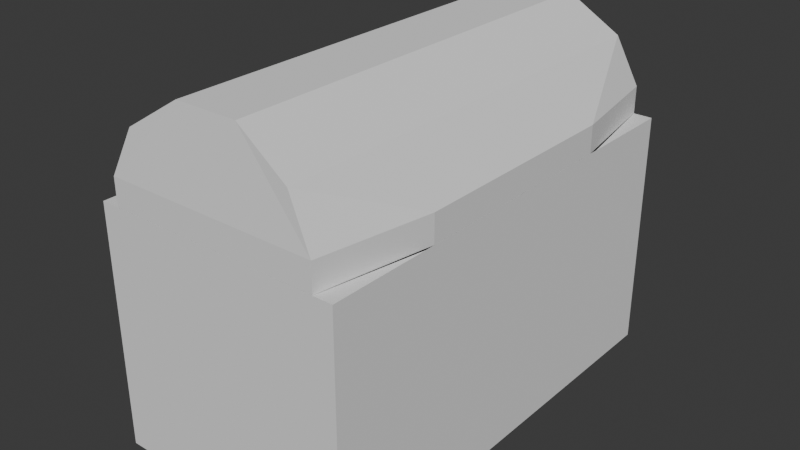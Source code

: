 # Source: Obj_Chest_Normal_A.blend  (saved by Blender 4.5.88; exported with 4.5.12 LTS)
import bpy
from mathutils import Matrix  # noqa: F401  (used for matrix-valued properties, if any)

bpy.ops.wm.read_factory_settings(use_empty=True)
scene = bpy.context.scene
scene.name = 'Scene'

# ---- collections
col_collection = bpy.data.collections.new('Collection'); scene.collection.children.link(col_collection)

# ---- world
world_world = bpy.data.worlds.new('World'); scene.world = world_world
world_world.use_nodes = True; world_world.node_tree.nodes.clear()
_N = world_world.node_tree.nodes; _L = world_world.node_tree.links
n0 = _N.new('ShaderNodeOutputWorld'); n0.name = 'World Output'; n0.location = (200, 100)
n1 = _N.new('ShaderNodeBackground'); n1.name = 'Background'; n1.location = (-200, 100)
n1.inputs[0].default_value = (0.05088, 0.05088, 0.05088, 1.0)
_L.new(n1.outputs[0], n0.inputs[0])
n0.is_active_output = True
world_world.color = (0.05088, 0.05088, 0.05088)
world_world.sun_shadow_jitter_overblur = 0.0

# ---- meshes
me_cube_001 = bpy.data.meshes.new('Cube.001')
me_cube_001.from_pydata([(1.0, 1.0, -1.0), (1.0, 0.0, -1.0), (0.0, 1.0, -1.0), (0.0, 0.0, -1.0), (1.0, 1.0, 0.3333), (1.0, 1.0, -0.3333), (1.0, 0.0, 0.3333), (1.0, 0.0, -0.3333), (0.0, 1.0, 0.3333), (0.0, 1.0, -0.3333), (1.0, 0.5, -1.0), (0.0, 0.5, -1.0), (1.0, 0.5, -0.3333), (1.0, 0.5, 0.3333), (0.2688, 1.0, -1.0), (0.2688, 0.0, -1.0), (0.2688, 1.0, -0.3333), (0.2688, 1.0, 0.3333), (0.2688, 0.5, -1.0), (1.0, 1.0, 0.7831), (1.0, 0.0, 0.7831), (0.0, 1.0, 0.7831), (1.0, 0.5, 0.7831), (0.2688, 1.0, 0.7831), (1.0, 1.0, 0.7831), (1.0, 0.0, 0.7831), (0.0, 1.0, 0.7831), (1.0, 0.5, 0.7831), (0.2688, 1.0, 0.7831), (1.0, 0.7708, 0.7831), (1.0, 0.0, 0.7831), (0.0, 0.7708, 0.7831), (1.0, 0.2708, 0.7831), (0.2688, 0.7708, 0.7831), (0.6994, 0.7708, 0.7831), (0.6994, 0.0, 0.7831), (0.0, 0.7708, 0.7831), (0.6994, 0.2708, 0.7831), (0.0, 0.7708, 0.7831), (0.6994, 0.7708, 0.4912), (0.6994, 0.0, 0.4912), (0.0, 0.7708, 0.4912), (0.6994, 0.2708, 0.4912), (0.0, 0.7708, 0.4912), (0.0, 1.0, 0.9342), (0.2688, 1.0, 0.9342), (1.0, 1.0, 0.9342), (0.2688, 0.7708, 0.9342), (1.0, 0.7708, 0.9342), (1.0, 0.2708, 0.9342), (1.0, 0.0, 0.9342), (0.0, 0.7708, 0.9342), (0.6994, 0.2708, 0.9342), (0.6994, 0.0, 0.9342), (0.6994, 0.7708, 0.9342)], [(25, 20), (22, 27), (28, 23), (21, 26), (24, 19)], [(18, 10, 1, 15), (10, 12, 7, 1), (12, 13, 6, 7), (14, 16, 5, 0), (16, 17, 4, 5), (5, 4, 13, 12), (0, 5, 12, 10), (14, 0, 10, 18), (2, 14, 18, 11), (9, 8, 17, 16), (2, 9, 16, 14), (11, 18, 15, 3), (8, 21, 23, 17), (4, 19, 22, 13), (13, 22, 20, 6), (17, 23, 19, 4), (29, 19, 46, 48), (22, 19, 29, 32), (20, 22, 32, 30), (23, 21, 44, 45), (19, 23, 45, 46), (29, 33, 38, 34), (33, 31, 36, 38), (34, 37, 52, 54), (38, 36, 41, 43), (35, 37, 42, 40), (37, 34, 39, 42), (34, 38, 43, 39), (45, 44, 51, 47), (46, 45, 47, 48), (49, 48, 54, 52), (50, 49, 52, 53), (31, 33, 47, 51), (33, 29, 48, 47), (30, 32, 49, 50), (37, 35, 53, 52), (29, 34, 54, 48), (32, 29, 48, 49)])
_uv = me_cube_001.uv_layers.new(name='UVMap')
_uv.uv.foreach_set('vector', [0.2836, 0.5625, 0.375, 0.5625, 0.375, 0.625, 0.2836, 0.625, 0.375, 0.5625, 0.4583, 0.5625, 0.4583, 0.625, 0.375, 0.625, 0.4583, 0.5625, 0.5417, 0.5625, 0.5417, 0.625, 0.4583, 0.625, 0.375, 0.4086, 0.4583, 0.4086, 0.4583, 0.5, 0.375, 0.5, 0.4583, 0.4086, 0.5417, 0.4086, 0.5417, 0.5, 0.4583, 0.5, 0.4583, 0.5, 0.5417, 0.5, 0.5417, 0.5625, 0.4583, 0.5625, 0.375, 0.5, 0.4583, 0.5, 0.4583, 0.5625, 0.375, 0.5625, 0.2836, 0.5, 0.375, 0.5, 0.375, 0.5625, 0.2836, 0.5625, 0.25, 0.5, 0.2836, 0.5, 0.2836, 0.5625, 0.25, 0.5625, 0.4583, 0.375, 0.5417, 0.375, 0.5417, 0.4086, 0.4583, 0.4086, 0.375, 0.375, 0.4583, 0.375, 0.4583, 0.4086, 0.375, 0.4086, 0.25, 0.5625, 0.2836, 0.5625, 0.2836, 0.625, 0.25, 0.625, 0.5417, 0.375, 0.5979, 0.375, 0.5979, 0.4086, 0.5417, 0.4086, 0.5417, 0.5, 0.5979, 0.5, 0.5979, 0.5625, 0.5417, 0.5625, 0.5417, 0.5625, 0.5979, 0.5625, 0.5979, 0.625, 0.5417, 0.625, 0.5417, 0.4086, 0.5979, 0.4086, 0.5979, 0.5, 0.5417, 0.5, 0.5979, 0.5, 0.5979, 0.5, 0.5979, 0.5, 0.5979, 0.5, 0.5979, 0.5625, 0.5979, 0.5, 0.5979, 0.5, 0.5979, 0.5625, 0.5979, 0.625, 0.5979, 0.5625, 0.5979, 0.5625, 0.5979, 0.625, 0.5979, 0.4086, 0.5979, 0.375, 0.5979, 0.375, 0.5979, 0.4086, 0.5979, 0.5, 0.5979, 0.4086, 0.5979, 0.4086, 0.5979, 0.5, 0.5979, 0.5, 0.5979, 0.4086, 0.5979, 0.4086, 0.5979, 0.5, 0.5979, 0.4086, 0.5979, 0.375, 0.5979, 0.375, 0.5979, 0.4086, 0.5979, 0.5, 0.5979, 0.5625, 0.5979, 0.5625, 0.5979, 0.5, 0.5979, 0.4086, 0.5979, 0.375, 0.5979, 0.375, 0.5979, 0.4086, 0.5979, 0.625, 0.5979, 0.5625, 0.5979, 0.5625, 0.5979, 0.625, 0.5979, 0.5625, 0.5979, 0.5, 0.5979, 0.5, 0.5979, 0.5625, 0.5979, 0.5, 0.5979, 0.4086, 0.5979, 0.4086, 0.5979, 0.5, 0.5979, 0.4086, 0.5979, 0.375, 0.5979, 0.375, 0.5979, 0.4086, 0.5979, 0.5, 0.5979, 0.4086, 0.5979, 0.4086, 0.5979, 0.5, 0.5979, 0.5625, 0.5979, 0.5, 0.5979, 0.5, 0.5979, 0.5625, 0.5979, 0.625, 0.5979, 0.5625, 0.5979, 0.5625, 0.5979, 0.625, 0.5979, 0.375, 0.5979, 0.4086, 0.5979, 0.4086, 0.5979, 0.375, 0.5979, 0.4086, 0.5979, 0.5, 0.5979, 0.5, 0.5979, 0.4086, 0.5979, 0.625, 0.5979, 0.5625, 0.5979, 0.5625, 0.5979, 0.625, 0.5979, 0.5625, 0.5979, 0.625, 0.5979, 0.625, 0.5979, 0.5625, 0.5979, 0.5, 0.5979, 0.5, 0.5979, 0.5, 0.5979, 0.5, 0.5979, 0.5625, 0.5979, 0.5, 0.5979, 0.5, 0.5979, 0.5625])
me_cube_001.update()
me_cube_002 = bpy.data.meshes.new('Cube.002')
me_cube_002.from_pydata([(0.8502, 1.0, 1.0), (1.0, 0.0, 1.0), (0.0, 1.0, 1.0), (1.0, 0.5, 1.0), (0.2688, 1.0, 1.0), (0.2491, 0.9635, 1.634), (0.6672, 0.9838, 1.368), (0.6672, 0.4838, 1.368), (0.6672, 0.0, 1.368), (0.2491, 0.0, 1.634), (0.0, 0.4635, 1.634), (0.0, 0.0, 1.634), (0.0, 0.9635, 1.634), (0.2491, 0.4635, 1.634), (0.8502, 1.0, 0.7831), (1.0, 0.0, 0.7831), (0.0, 1.0, 0.7831), (1.0, 0.5, 0.7831), (0.2688, 1.0, 0.7831), (0.8502, 1.0, 0.7831), (1.0, 0.0, 0.7831), (0.0, 1.0, 0.7831), (1.0, 0.5448, 0.7831), (0.2688, 1.0, 0.7831), (0.7095, 0.8781, 0.7831), (0.8593, 0.0, 0.7831), (0.0, 0.8781, 0.7831), (0.8593, 0.4876, 0.7831), (0.2752, 0.8781, 0.7831), (0.7095, 0.8781, 1.136), (0.8593, 0.0, 1.136), (0.0, 0.8781, 1.136), (0.8593, 0.4876, 1.136), (0.2752, 0.8781, 1.136)], [], [(18, 4, 0, 14), (17, 3, 1, 15), (4, 2, 12, 5), (1, 3, 7, 8), (14, 0, 3, 17), (0, 4, 5, 6), (3, 0, 6, 7), (16, 2, 4, 18), (13, 10, 11, 9), (5, 12, 10, 13), (6, 5, 13, 7), (7, 13, 9, 8), (18, 14, 19, 23), (14, 17, 22, 19), (17, 15, 20, 22), (16, 18, 23, 21), (23, 19, 24, 28), (19, 22, 27, 24), (22, 20, 25, 27), (21, 23, 28, 26), (28, 24, 29, 33), (24, 27, 32, 29), (27, 25, 30, 32), (26, 28, 33, 31)])
_uv = me_cube_002.uv_layers.new(name='UVMap')
_uv.uv.foreach_set('vector', [0.5979, 0.4086, 0.625, 0.4086, 0.625, 0.5, 0.5979, 0.5, 0.5979, 0.5625, 0.625, 0.5625, 0.625, 0.625, 0.5979, 0.625, 0.625, 0.4086, 0.625, 0.375, 0.625, 0.375, 0.625, 0.4086, 0.625, 0.625, 0.625, 0.5625, 0.6655, 0.5625, 0.6655, 0.625, 0.5979, 0.5, 0.625, 0.5, 0.625, 0.5625, 0.5979, 0.5625, 0.625, 0.5, 0.625, 0.4086, 0.625, 0.4086, 0.6419, 0.4764, 0.625, 0.5625, 0.625, 0.5, 0.6419, 0.4764, 0.6655, 0.5625, 0.5979, 0.375, 0.625, 0.375, 0.625, 0.4086, 0.5979, 0.4086, 0.7164, 0.5625, 0.75, 0.5625, 0.75, 0.625, 0.7164, 0.625, 0.7164, 0.5, 0.75, 0.5, 0.75, 0.5625, 0.7164, 0.5625, 0.6419, 0.4764, 0.7164, 0.5, 0.7164, 0.5625, 0.6655, 0.5625, 0.6655, 0.5625, 0.7164, 0.5625, 0.7164, 0.625, 0.6655, 0.625, 0.5979, 0.4086, 0.5979, 0.5, 0.5979, 0.5, 0.5979, 0.4086, 0.5979, 0.5, 0.5979, 0.5625, 0.5979, 0.5569, 0.5979, 0.5, 0.5979, 0.5625, 0.5979, 0.625, 0.5979, 0.625, 0.5979, 0.5569, 0.5979, 0.375, 0.5979, 0.4086, 0.5979, 0.4086, 0.5979, 0.375, 0.5979, 0.4086, 0.5979, 0.5, 0.5979, 0.5, 0.5979, 0.415, 0.5979, 0.5, 0.5979, 0.5569, 0.5979, 0.5581, 0.5979, 0.5, 0.5979, 0.5569, 0.5979, 0.625, 0.5979, 0.625, 0.5979, 0.5581, 0.5979, 0.375, 0.5979, 0.4086, 0.5979, 0.415, 0.5979, 0.375, 0.5979, 0.415, 0.5979, 0.5, 0.5979, 0.5, 0.5979, 0.415, 0.5979, 0.5, 0.5979, 0.5581, 0.5979, 0.5581, 0.5979, 0.5, 0.5979, 0.5581, 0.5979, 0.625, 0.5979, 0.625, 0.5979, 0.5581, 0.5979, 0.375, 0.5979, 0.415, 0.5979, 0.415, 0.5979, 0.375])
me_cube_002.update()

# ---- objects
ob_chest = bpy.data.objects.new('Chest', me_cube_001)
ob_lid = bpy.data.objects.new('Lid', me_cube_002)

# ---- transforms, parenting, visibility, modifiers, constraints
ob_chest.location = (0.0, 0.0, 1.0)
ob_chest.scale = (1.415, 2.5, 1.415)
_m = ob_chest.modifiers.new('Mirror', 'MIRROR')
_m.use_axis = (True, True, False)
_m.use_clip = True
ob_lid.location = (0.0, 0.0, 1.216)
ob_lid.scale = (1.415, 2.5, 1.415)
_m = ob_lid.modifiers.new('Mirror', 'MIRROR')
_m.use_axis = (True, True, False)
_m.use_clip = True

# ---- collection membership
col_collection.objects.link(ob_chest)
col_collection.objects.link(ob_lid)

# ---- scene / render settings (as saved in the file)
scene.frame_start = 1; scene.frame_end = 250; scene.frame_set(1)
scene.render.engine = 'BLENDER_EEVEE_NEXT'
bpy.context.view_layer.update()

# ---- added for rendering (the .blend has no active camera and no usable light): camera, sun
cam_auto = bpy.data.cameras.new('AutoCamera')
cam_auto.lens = 50.0
cam_auto.sensor_width = 36.0
cam_auto.clip_end = 1000.0
ob_auto_camera = bpy.data.objects.new('AutoCamera', cam_auto)
scene.collection.objects.link(ob_auto_camera)
ob_auto_camera.location = (6.44857, -7.73828, 6.7159)
ob_auto_camera.rotation_euler = (1.09748, -7.21219e-08, 0.694738)
scene.camera = ob_auto_camera
light_auto_sun = bpy.data.lights.new('AutoSun', 'SUN')
light_auto_sun.energy = 3.0
light_auto_sun.angle = 0.0523599
ob_auto_sun = bpy.data.objects.new('AutoSun', light_auto_sun)
scene.collection.objects.link(ob_auto_sun)
ob_auto_sun.rotation_euler = (0.872665, 0.174533, 0.523599)
bpy.context.view_layer.update()
